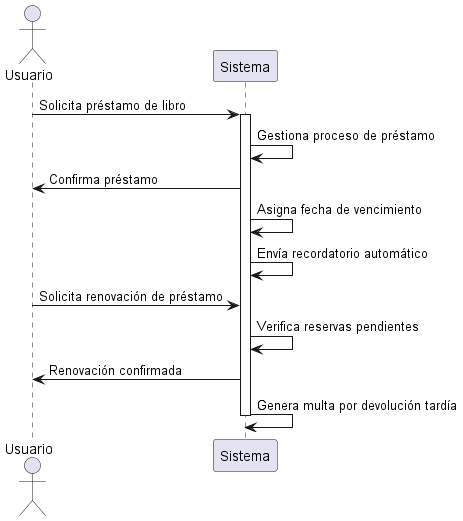

The diagram above was rendered by PlantUML. Its source (embedded in the PNG):
@startuml
actor Usuario
participant Sistema
Usuario -> Sistema: Solicita préstamo de libro
activate Sistema
Sistema -> Sistema: Gestiona proceso de préstamo
Sistema -> Usuario: Confirma préstamo
Sistema -> Sistema: Asigna fecha de vencimiento
Sistema -> Sistema: Envía recordatorio automático
Usuario -> Sistema: Solicita renovación de préstamo
Sistema -> Sistema: Verifica reservas pendientes
Sistema -> Usuario: Renovación confirmada
Sistema -> Sistema: Genera multa por devolución tardía
deactivate Sistema
@enduml